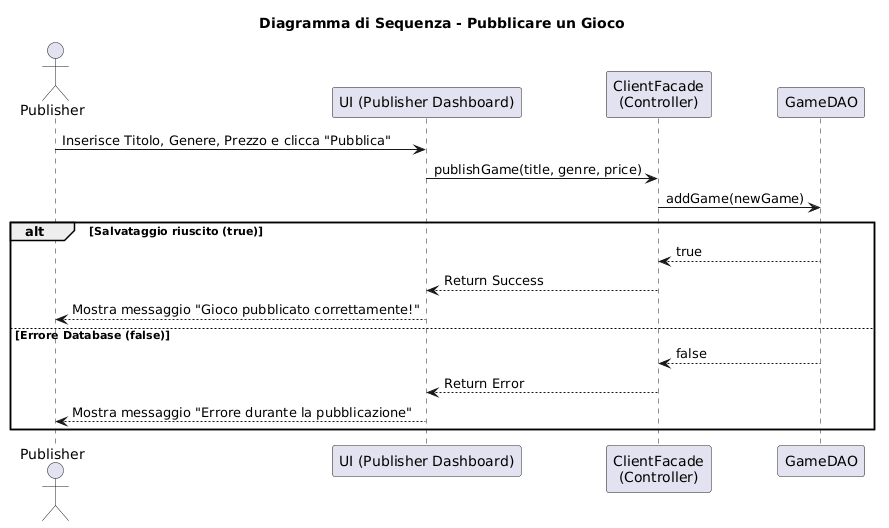

The diagram above was rendered by PlantUML. Its source (embedded in the PNG):
@startuml
title Diagramma di Sequenza - Pubblicare un Gioco

actor Publisher
participant "UI (Publisher Dashboard)" as UI
participant "ClientFacade\n(Controller)" as Facade
participant "GameDAO" as DAO

Publisher -> UI : Inserisce Titolo, Genere, Prezzo e clicca "Pubblica"
UI -> Facade : publishGame(title, genre, price)



' Richiesta al DAO
Facade -> DAO : addGame(newGame)

' Azione sul Database


alt Salvataggio riuscito (true)
    DAO --> Facade : true
    Facade --> UI : Return Success
    UI --> Publisher : Mostra messaggio "Gioco pubblicato correttamente!"
else Errore Database (false)
    DAO --> Facade : false
    Facade --> UI : Return Error
    UI --> Publisher : Mostra messaggio "Errore durante la pubblicazione"
end
@enduml